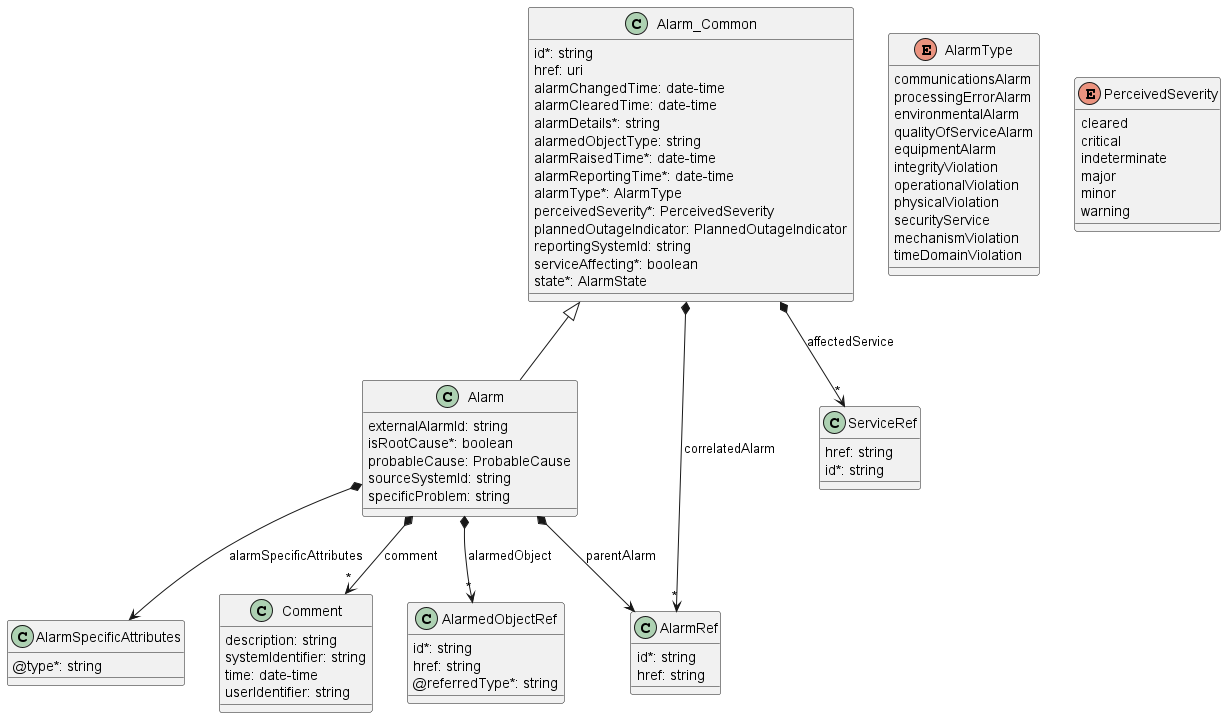

The diagram above was rendered by PlantUML. Its source (embedded in the PNG):
@startuml useCase52Model

class Alarm {

    externalAlarmId: string
    isRootCause*: boolean
    probableCause: ProbableCause
    sourceSystemId: string
    specificProblem: string
}
Alarm_Common <|-- Alarm

Alarm *-->"*" AlarmedObjectRef : alarmedObject
Alarm *-->"*" Comment : comment
Alarm *--> AlarmRef : parentAlarm
Alarm *--> AlarmSpecificAttributes : alarmSpecificAttributes


class Alarm_Common {

    id*: string
    href: uri
    alarmChangedTime: date-time
    alarmClearedTime: date-time
    alarmDetails*: string
    alarmedObjectType: string
    alarmRaisedTime*: date-time
    alarmReportingTime*: date-time
    alarmType*: AlarmType
    perceivedSeverity*: PerceivedSeverity
    plannedOutageIndicator: PlannedOutageIndicator
    reportingSystemId: string
    serviceAffecting*: boolean
    state*: AlarmState
}

Alarm_Common *-->"*" ServiceRef : affectedService
Alarm_Common *-->"*" AlarmRef : correlatedAlarm



class AlarmedObjectRef {

    id*: string
    href: string
    @referredType*: string
}



class AlarmSpecificAttributes {

    @type*: string
}



class AlarmRef {

    id*: string
    href: string
}



enum AlarmType {

    communicationsAlarm
    processingErrorAlarm
    environmentalAlarm
    qualityOfServiceAlarm
    equipmentAlarm
    integrityViolation
    operationalViolation
    physicalViolation
    securityService
    mechanismViolation
    timeDomainViolation
}
class Comment {

    description: string
    systemIdentifier: string
    time: date-time
    userIdentifier: string
}



enum PerceivedSeverity {

    cleared
    critical
    indeterminate
    major
    minor
    warning
}
class ServiceRef {

    href: string
    id*: string
}


@enduml